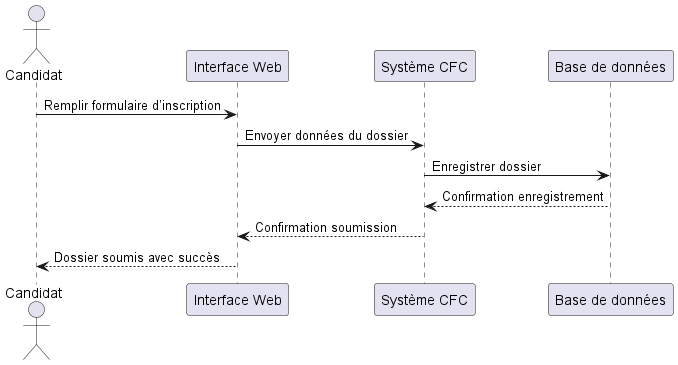

The diagram above was rendered by PlantUML. Its source (embedded in the PNG):
@startuml
actor Candidat
participant "Interface Web" as UI
participant "Système CFC" as System
participant "Base de données" as DB

Candidat -> UI : Remplir formulaire d’inscription
UI -> System : Envoyer données du dossier
System -> DB : Enregistrer dossier
DB --> System : Confirmation enregistrement
System --> UI : Confirmation soumission
UI --> Candidat : Dossier soumis avec succès
@enduml